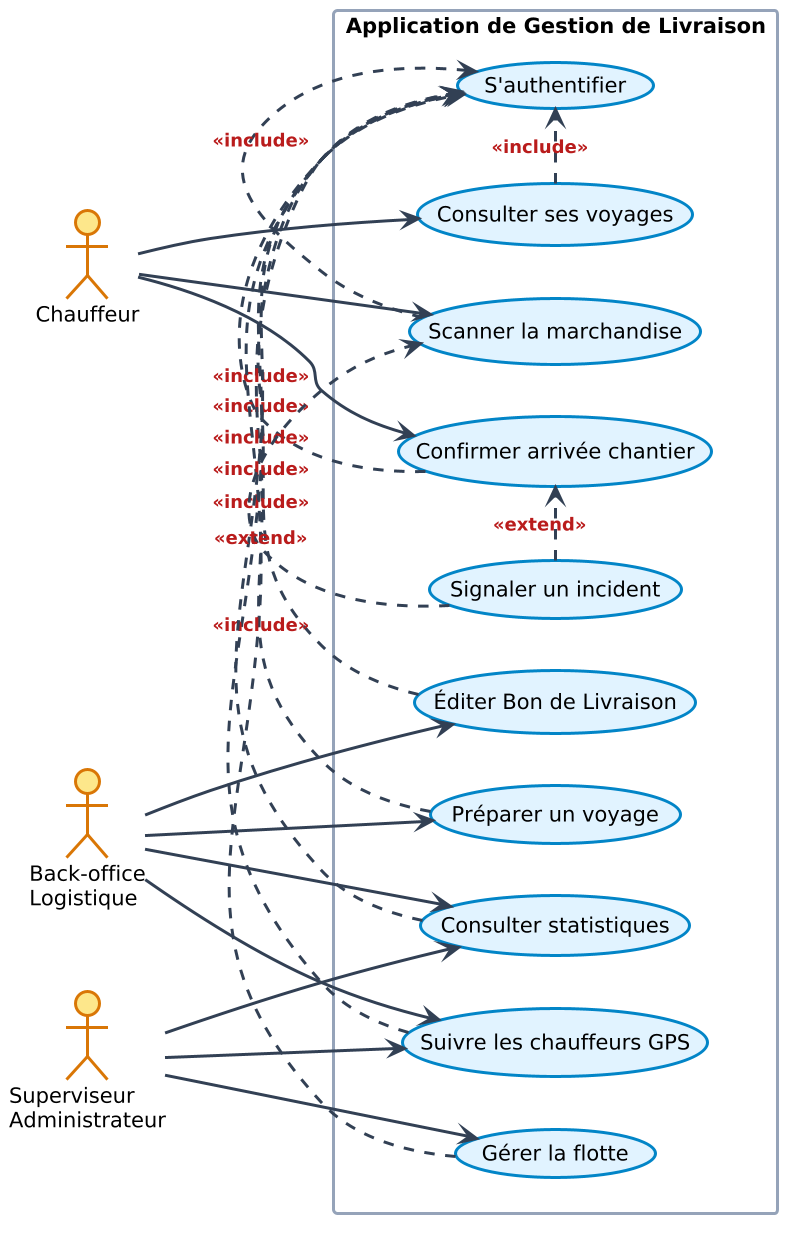

The diagram above was rendered by PlantUML. Its source (embedded in the PNG):
@startuml
left to right direction
scale 1.5

skinparam defaultFontSize 14
skinparam defaultFontName sans-serif

skinparam packageStyle rectangle
skinparam rectangle {
    BorderColor #94a3b8
    BorderThickness 2
    FontStyle bold
}

skinparam usecase {
    BackgroundColor #e0f2fe
    BorderColor #0284c7
    BorderThickness 2
}

skinparam actor {
    BackgroundColor #fde68a
    BorderColor #d97706
    BorderThickness 2
}

skinparam arrow {
    Color #334155
    Thickness 2
    FontSize 12
    FontColor #b91c1c
    FontStyle bold
}

actor "Chauffeur" as C
actor "Back-office\nLogistique" as B
actor "Superviseur\nAdministrateur" as A

rectangle "Application de Gestion de Livraison" {
    
    usecase "S'authentifier" as Auth
    
    ' Grouper tous les autres cas ensemble pour forcer une colonne
    together {
        usecase "Consulter ses voyages" as V1
        usecase "Scanner la marchandise" as V2
        usecase "Confirmer arrivée chantier" as V3
        usecase "Signaler un incident" as V4
        
        usecase "Préparer un voyage" as A1
        usecase "Éditer Bon de Livraison" as A2
        
        usecase "Suivre les chauffeurs GPS" as S1
        usecase "Gérer la flotte" as S2
        usecase "Consulter statistiques" as S3
    }
}

C --> V1
C --> V2
C --> V3

B --> A1
B --> A2
B --> S1
B --> S3

A --> S1
A --> S2
A --> S3

V1 .> Auth : <<include>>
V2 .> Auth : <<include>>
V3 .> Auth : <<include>>
A1 .> Auth : <<include>>
A2 .> Auth : <<include>>
S1 .> Auth : <<include>>
S2 .> Auth : <<include>>
S3 .> Auth : <<include>>

V4 .> V2 : <<extend>>
V4 .> V3 : <<extend>>
@enduml